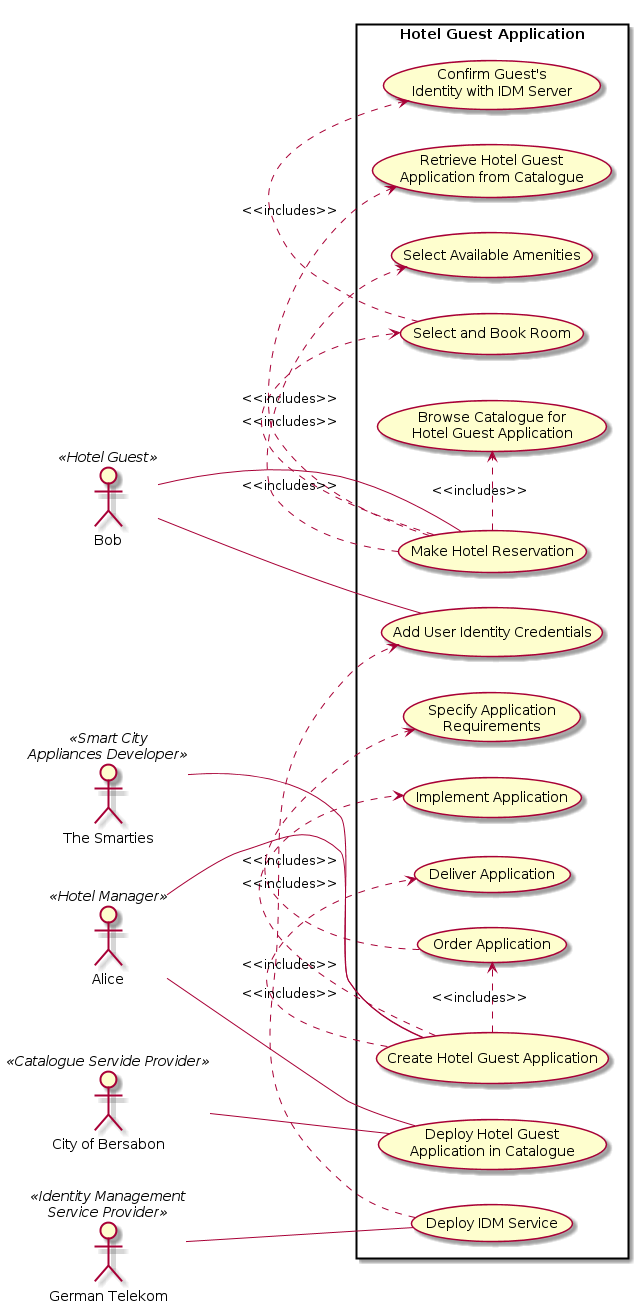

The diagram above was rendered by PlantUML. Its source (embedded in the PNG):
@startuml "hotel-guest-application-UML-use-cases.png"

left to right direction
skinparam packageStyle rect

actor :Bob: as guest <<Hotel Guest>>
actor :Alice: as hotel <<Hotel Manager>>
actor :The Smarties: as dev <<Smart City\nAppliances Developer>>
actor :German Telekom: as dt <<Identity Management\nService Provider>>
actor :City of Bersabon: as city <<Catalogue Servide Provider>>

rectangle "Hotel Guest Application" {

	dt -- (Deploy IDM Service)
	(Deploy IDM Service) .> (Add User Identity Credentials) : <<includes>>
	guest -- (Add User Identity Credentials)

 	hotel -- (Create Hotel Guest Application)
 	dev -- (Create Hotel Guest Application)
 	(Create Hotel Guest Application) .> (Order Application) : <<includes>>
 	(Create Hotel Guest Application) .> (Implement Application) : <<includes>>
 	(Create Hotel Guest Application) .> (Deliver Application) : <<includes>>
 	(Order Application) .> (Specify Application\nRequirements) : <<includes>>

 
	hotel -- (Deploy Hotel Guest\nApplication in Catalogue)
	city -- (Deploy Hotel Guest\nApplication in Catalogue)
	
	guest -- (Make Hotel Reservation)
	(Make Hotel Reservation) .> (Browse Catalogue for\nHotel Guest Application) : <<includes>>
	(Make Hotel Reservation) .> (Retrieve Hotel Guest\nApplication from Catalogue) : <<includes>>
	(Make Hotel Reservation) .> (Select and Book Room) : <<includes>>
	(Select and Book Room) .> (Confirm Guest's\nIdentity with IDM Server) : <<includes>>
	(Make Hotel Reservation) .> (Select Available Amenities) : <<includes>>

}


@enduml